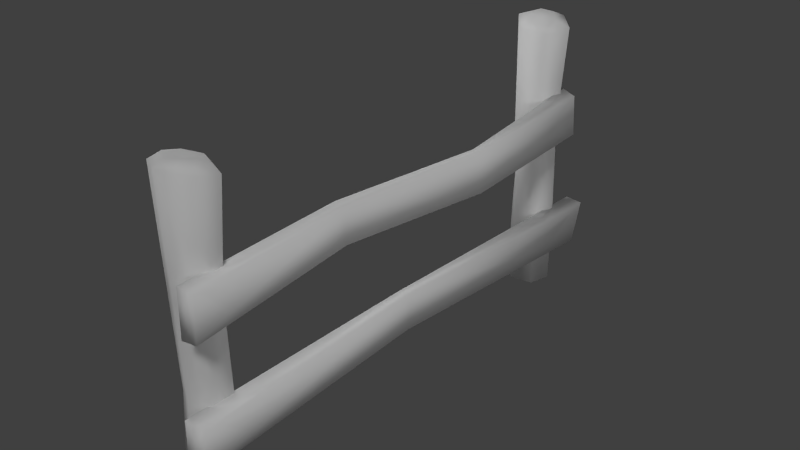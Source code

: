 # Source: fence.blend  (saved by Blender 2.72.0; exported with 4.5.12 LTS)
import bpy
from mathutils import Matrix  # noqa: F401  (used for matrix-valued properties, if any)

bpy.ops.wm.read_factory_settings(use_empty=True)
scene = bpy.context.scene
scene.name = 'Scene'

# ---- collections
col_collection_1 = bpy.data.collections.new('Collection 1'); scene.collection.children.link(col_collection_1)

# ---- materials (node trees are filled in below, after node groups)
mat_material_001 = bpy.data.materials.new('Material.001')
mat_material_001.alpha_threshold = 0.0
mat_material_001.use_transparent_shadow = False
mat_material_001.roughness = 0.5
mat_material_001.specular_intensity = 0.0

# ---- material node trees

# ---- world
world_world = bpy.data.worlds.new('World'); scene.world = world_world
world_world.color = (0.05088, 0.05088, 0.05088)
world_world.use_sun_shadow = False
world_world.sun_shadow_jitter_overblur = 0.0
world_world.cycles.sampling_method = 'MANUAL'
world_world.cycles.sample_map_resolution = 256

# ---- lights
light_point_008 = bpy.data.lights.new('Point.008', 'POINT')
light_point_008.transmission_factor = 0.0
light_point_008.energy = 100.0
light_point_008.shadow_buffer_clip_start = 0.5
light_point_008.shadow_soft_size = 0.1
light_point_008.shadow_maximum_resolution = 0.006
light_point_008.use_absolute_resolution = True
light_point_008.cycles.use_multiple_importance_sampling = False
light_point_007 = bpy.data.lights.new('Point.007', 'POINT')
light_point_007.transmission_factor = 0.0
light_point_007.energy = 100.0
light_point_007.shadow_buffer_clip_start = 0.5
light_point_007.shadow_soft_size = 0.1
light_point_007.shadow_maximum_resolution = 0.006
light_point_007.use_absolute_resolution = True
light_point_007.cycles.use_multiple_importance_sampling = False
light_point_006 = bpy.data.lights.new('Point.006', 'POINT')
light_point_006.transmission_factor = 0.0
light_point_006.energy = 100.0
light_point_006.shadow_buffer_clip_start = 0.5
light_point_006.shadow_soft_size = 0.1
light_point_006.shadow_maximum_resolution = 0.006
light_point_006.use_absolute_resolution = True
light_point_006.cycles.use_multiple_importance_sampling = False
light_point_005 = bpy.data.lights.new('Point.005', 'POINT')
light_point_005.transmission_factor = 0.0
light_point_005.energy = 100.0
light_point_005.shadow_buffer_clip_start = 0.5
light_point_005.shadow_soft_size = 0.1
light_point_005.shadow_maximum_resolution = 0.006
light_point_005.use_absolute_resolution = True
light_point_005.cycles.use_multiple_importance_sampling = False
light_point_004 = bpy.data.lights.new('Point.004', 'POINT')
light_point_004.transmission_factor = 0.0
light_point_004.energy = 100.0
light_point_004.shadow_buffer_clip_start = 0.5
light_point_004.shadow_soft_size = 0.1
light_point_004.shadow_maximum_resolution = 0.006
light_point_004.use_absolute_resolution = True
light_point_004.cycles.use_multiple_importance_sampling = False
light_point_003 = bpy.data.lights.new('Point.003', 'POINT')
light_point_003.transmission_factor = 0.0
light_point_003.energy = 100.0
light_point_003.shadow_buffer_clip_start = 0.5
light_point_003.shadow_soft_size = 0.1
light_point_003.shadow_maximum_resolution = 0.006
light_point_003.use_absolute_resolution = True
light_point_003.cycles.use_multiple_importance_sampling = False
light_sun = bpy.data.lights.new('Sun', 'SUN')
light_sun.transmission_factor = 0.0
light_sun.angle = 0.1993
light_sun.energy = 1.0
light_sun.shadow_buffer_clip_start = 0.5
light_sun.shadow_soft_size = 0.1
light_sun.shadow_cascade_max_distance = 1000.0
light_sun.cycles.use_multiple_importance_sampling = False

# ---- meshes
me_circle = bpy.data.meshes.new('Circle')
me_circle.from_pydata([(0.2229, 1.382, 0.002217), (0.2659, 1.53, 0.002217), (0.1714, 1.647, 0.002217), (0.02582, 1.616, 0.002217), (-0.03975, 1.475, 0.002217), (0.06684, 1.361, 0.002217), (0.2231, 1.382, 0.602), (0.2675, 1.531, 0.602), (0.1627, 1.626, 0.6018), (0.03755, 1.598, 0.6016), (-0.02636, 1.479, 0.6021), (0.07469, 1.356, 0.6179), (0.2227, 1.383, 1.202), (0.2562, 1.527, 1.202), (0.1646, 1.625, 1.202), (0.02399, 1.617, 1.202), (0.001354, 1.484, 1.203), (0.03171, 1.368, 1.182), (0.2367, 1.365, 1.822), (0.301, 1.535, 1.845), (0.1803, 1.654, 1.879), (0.03057, 1.612, 1.889), (-0.04845, 1.468, 1.888), (0.05898, 1.331, 1.845), (0.1182, 1.503, 0.002217), (0.1871, 1.415, 1.868), (0.2179, 1.493, 1.891), (0.1636, 1.554, 1.924), (0.07835, 1.536, 1.932), (0.04747, 1.458, 1.909), (0.1018, 1.397, 1.876), (0.1327, 1.476, 1.9), (0.1225, -1.351, 0.0003213), (-0.007449, -1.436, 0.0003213), (-0.007448, -1.586, 0.0003213), (0.1225, -1.661, 0.0003213), (0.2669, -1.594, 0.0003213), (0.2555, -1.435, 0.0003213), (0.1225, -1.35, 0.602), (-0.007449, -1.436, 0.602), (0.02194, -1.569, 0.6019), (0.1258, -1.629, 0.6015), (0.2476, -1.583, 0.602), (0.2524, -1.426, 0.6179), (0.1222, -1.351, 1.202), (-0.006763, -1.436, 1.202), (-0.001641, -1.583, 1.202), (0.1221, -1.648, 1.202), (0.2267, -1.568, 1.203), (0.2729, -1.463, 1.182), (0.1225, -1.329, 1.822), (-0.03553, -1.417, 1.845), (-0.03553, -1.594, 1.892), (0.1225, -1.682, 1.915), (0.2804, -1.594, 1.892), (0.2804, -1.417, 1.845), (0.125, -1.51, 0.0003213), (0.1225, -1.38, 1.893), (0.02272, -1.435, 1.908), (0.02272, -1.547, 1.938), (0.1225, -1.602, 1.953), (0.2222, -1.547, 1.938), (0.2222, -1.435, 1.908), (0.1225, -1.491, 1.923), (0.2468, -1.716, 1.07), (0.2428, -0.6181, 1.128), (0.3102, -0.6179, 1.155), (0.3476, -1.709, 1.077), (0.2467, -1.714, 1.368), (0.2304, -0.6185, 1.393), (0.3059, -0.6187, 1.377), (0.3477, -1.709, 1.363), (0.247, 0.566, 1.036), (0.3433, 0.566, 1.041), (0.2708, 0.5661, 1.313), (0.3417, 0.5661, 1.318), (0.2471, 1.603, 1.1), (0.3483, 1.603, 1.1), (0.247, 1.602, 1.403), (0.3471, 1.581, 1.379), (0.2295, -1.736, 0.3204), (0.2354, -0.1148, 0.3515), (0.3238, -0.1142, 0.3815), (0.3449, -1.732, 0.3242), (0.2359, -1.74, 0.6113), (0.2583, -0.1152, 0.6263), (0.3408, -0.1151, 0.6317), (0.3546, -1.72, 0.5915), (0.236, 1.698, 0.2498), (0.3461, 1.691, 0.2602), (0.2361, 1.771, 0.5407), (0.3557, 1.762, 0.5339)], [], [(0, 6, 11, 5), (5, 11, 10, 4), (4, 10, 9, 3), (3, 9, 8, 2), (2, 8, 7, 1), (1, 7, 6, 0), (6, 12, 17, 11), (11, 17, 16, 10), (10, 16, 15, 9), (9, 15, 14, 8), (8, 14, 13, 7), (7, 13, 12, 6), (12, 18, 23, 17), (17, 23, 22, 16), (16, 22, 21, 15), (15, 21, 20, 14), (14, 20, 19, 13), (13, 19, 18, 12), (18, 25, 30, 23), (23, 30, 29, 22), (22, 29, 28, 21), (21, 28, 27, 20), (20, 27, 26, 19), (19, 26, 25, 18), (25, 31, 30), (30, 31, 29), (29, 31, 28), (28, 31, 27), (27, 31, 26), (26, 31, 25), (5, 24, 0), (4, 24, 5), (3, 24, 4), (2, 24, 3), (1, 24, 2), (0, 24, 1), (32, 38, 43, 37), (37, 43, 42, 36), (36, 42, 41, 35), (35, 41, 40, 34), (34, 40, 39, 33), (33, 39, 38, 32), (38, 44, 49, 43), (43, 49, 48, 42), (42, 48, 47, 41), (41, 47, 46, 40), (40, 46, 45, 39), (39, 45, 44, 38), (44, 50, 55, 49), (49, 55, 54, 48), (48, 54, 53, 47), (47, 53, 52, 46), (46, 52, 51, 45), (45, 51, 50, 44), (50, 57, 62, 55), (55, 62, 61, 54), (54, 61, 60, 53), (53, 60, 59, 52), (52, 59, 58, 51), (51, 58, 57, 50), (57, 63, 62), (62, 63, 61), (61, 63, 60), (60, 63, 59), (59, 63, 58), (58, 63, 57), (37, 56, 32), (36, 56, 37), (35, 56, 36), (34, 56, 35), (33, 56, 34), (32, 56, 33), (68, 69, 65, 64), (66, 65, 72, 73), (70, 71, 67, 66), (71, 68, 64, 67), (64, 65, 66, 67), (71, 70, 69, 68), (73, 72, 76, 77), (70, 66, 73, 75), (69, 70, 75, 74), (65, 69, 74, 72), (78, 79, 77, 76), (75, 73, 77, 79), (74, 75, 79, 78), (72, 74, 78, 76), (84, 85, 81, 80), (82, 81, 88, 89), (86, 87, 83, 82), (87, 84, 80, 83), (80, 81, 82, 83), (87, 86, 85, 84), (90, 91, 89, 88), (86, 82, 89, 91), (85, 86, 91, 90), (81, 85, 90, 88)])
me_circle.polygons.foreach_set('use_smooth', [True] * 96)
_uv = me_circle.uv_layers.new(name='UVMap')
_uv.uv.foreach_set('vector', [0.4726, 0.4598, 0.4654, 0.6064, 0.4283, 0.609, 0.4342, 0.4579, 0.4342, 0.4579, 0.4283, 0.609, 0.389, 0.6033, 0.3961, 0.4557, 0.3961, 0.4557, 0.389, 0.6033, 0.3554, 0.6026, 0.3585, 0.4543, 0.3585, 0.4543, 0.3554, 0.6026, 0.3235, 0.6018, 0.3223, 0.4539, 0.3223, 0.4539, 0.3235, 0.6018, 0.2885, 0.6014, 0.2857, 0.4548, 0.5102, 0.4616, 0.5036, 0.6078, 0.4654, 0.6064, 0.4726, 0.4598, 0.4654, 0.6064, 0.4623, 0.7549, 0.4146, 0.7496, 0.4283, 0.609, 0.4283, 0.609, 0.4146, 0.7496, 0.3845, 0.754, 0.389, 0.6033, 0.389, 0.6033, 0.3845, 0.754, 0.3508, 0.7525, 0.3554, 0.6026, 0.3554, 0.6026, 0.3508, 0.7525, 0.3162, 0.7509, 0.3235, 0.6018, 0.3235, 0.6018, 0.3162, 0.7509, 0.2833, 0.7486, 0.2885, 0.6014, 0.5036, 0.6078, 0.4986, 0.7545, 0.4623, 0.7549, 0.4654, 0.6064, 0.4623, 0.7549, 0.4658, 0.9076, 0.422, 0.9136, 0.4146, 0.7496, 0.4146, 0.7496, 0.422, 0.9136, 0.3802, 0.9238, 0.3845, 0.754, 0.3845, 0.754, 0.3802, 0.9238, 0.3406, 0.9211, 0.3508, 0.7525, 0.3508, 0.7525, 0.3406, 0.9211, 0.3026, 0.9165, 0.3162, 0.7509, 0.3162, 0.7509, 0.3026, 0.9165, 0.2624, 0.9043, 0.2833, 0.7486, 0.4986, 0.7545, 0.5102, 0.9116, 0.4658, 0.9076, 0.4623, 0.7549, 0.367, 0.9964, 0.3622, 0.9773, 0.3759, 0.9629, 0.3959, 0.9638, 0.3959, 0.9638, 0.3759, 0.9629, 0.3695, 0.9443, 0.3802, 0.9238, 0.3802, 0.9238, 0.3695, 0.9443, 0.3512, 0.9411, 0.3406, 0.9211, 0.3406, 0.9211, 0.3512, 0.9411, 0.3384, 0.9542, 0.3146, 0.9473, 0.3146, 0.9473, 0.3384, 0.9542, 0.3434, 0.9724, 0.3245, 0.9872, 0.3245, 0.9872, 0.3434, 0.9724, 0.3622, 0.9773, 0.367, 0.9964, 0.3622, 0.9773, 0.3567, 0.9587, 0.3759, 0.9629, 0.3759, 0.9629, 0.3567, 0.9587, 0.3695, 0.9443, 0.3695, 0.9443, 0.3567, 0.9587, 0.3512, 0.9411, 0.3512, 0.9411, 0.3567, 0.9587, 0.3384, 0.9542, 0.3384, 0.9542, 0.3567, 0.9587, 0.3434, 0.9724, 0.3434, 0.9724, 0.3567, 0.9587, 0.3622, 0.9773, 0.4116, 0.4213, 0.3752, 0.4231, 0.3923, 0.3885, 0.3961, 0.4557, 0.3752, 0.4231, 0.4116, 0.4213, 0.3585, 0.4543, 0.3752, 0.4231, 0.3961, 0.4557, 0.338, 0.4248, 0.3752, 0.4231, 0.3585, 0.4543, 0.3552, 0.3928, 0.3752, 0.4231, 0.338, 0.4248, 0.3923, 0.3885, 0.3752, 0.4231, 0.3552, 0.3928, 0.1134, 0.4538, 0.1099, 0.6016, 0.07259, 0.604, 0.07498, 0.4528, 0.07498, 0.4528, 0.07259, 0.604, 0.03462, 0.5983, 0.03617, 0.4516, 0.2621, 0.4604, 0.2454, 0.6067, 0.2129, 0.6053, 0.2237, 0.4567, 0.2237, 0.4567, 0.2129, 0.6053, 0.1828, 0.6043, 0.1875, 0.4547, 0.1875, 0.4547, 0.1828, 0.6043, 0.1486, 0.6031, 0.1513, 0.4545, 0.1513, 0.4545, 0.1486, 0.6031, 0.1099, 0.6016, 0.1134, 0.4538, 0.1099, 0.6016, 0.1015, 0.7516, 0.05515, 0.7431, 0.07259, 0.604, 0.07259, 0.604, 0.05515, 0.7431, 0.02645, 0.7454, 0.03462, 0.5983, 0.2454, 0.6067, 0.2438, 0.7545, 0.2115, 0.7556, 0.2129, 0.6053, 0.2129, 0.6053, 0.2115, 0.7556, 0.1769, 0.7556, 0.1828, 0.6043, 0.1828, 0.6043, 0.1769, 0.7556, 0.1403, 0.754, 0.1486, 0.6031, 0.1486, 0.6031, 0.1403, 0.754, 0.1015, 0.7516, 0.1099, 0.6016, 0.1015, 0.7516, 0.08848, 0.9045, 0.04426, 0.9059, 0.05515, 0.7431, 0.05515, 0.7431, 0.04426, 0.9059, 0.0001618, 0.9121, 0.02645, 0.7454, 0.2438, 0.7545, 0.2621, 0.9224, 0.2185, 0.9309, 0.2115, 0.7556, 0.2115, 0.7556, 0.2185, 0.9309, 0.1744, 0.926, 0.1769, 0.7556, 0.1769, 0.7556, 0.1744, 0.926, 0.1317, 0.9134, 0.1403, 0.754, 0.1403, 0.754, 0.1317, 0.9134, 0.08848, 0.9045, 0.1015, 0.7516, 0.09949, 0.944, 0.1191, 0.9506, 0.1254, 0.9736, 0.1099, 0.9872, 0.1099, 0.9872, 0.1254, 0.9736, 0.1484, 0.9796, 0.1525, 0.9998, 0.1525, 0.9998, 0.1484, 0.9796, 0.1652, 0.9626, 0.1848, 0.9692, 0.1848, 0.9692, 0.1652, 0.9626, 0.1589, 0.9396, 0.1744, 0.926, 0.1744, 0.926, 0.1589, 0.9396, 0.1358, 0.9336, 0.1317, 0.9134, 0.1317, 0.9134, 0.1358, 0.9336, 0.1191, 0.9506, 0.09949, 0.944, 0.1191, 0.9506, 0.1421, 0.9566, 0.1254, 0.9736, 0.1254, 0.9736, 0.1421, 0.9566, 0.1484, 0.9796, 0.1484, 0.9796, 0.1421, 0.9566, 0.1652, 0.9626, 0.1652, 0.9626, 0.1421, 0.9566, 0.1589, 0.9396, 0.1589, 0.9396, 0.1421, 0.9566, 0.1358, 0.9336, 0.1358, 0.9336, 0.1421, 0.9566, 0.1191, 0.9506, 0.1515, 0.391, 0.1695, 0.4226, 0.1309, 0.423, 0.1899, 0.3885, 0.1695, 0.4226, 0.1515, 0.391, 0.2059, 0.4235, 0.1695, 0.4226, 0.1899, 0.3885, 0.1875, 0.4547, 0.1695, 0.4226, 0.2059, 0.4235, 0.1513, 0.4545, 0.1695, 0.4226, 0.1875, 0.4547, 0.1309, 0.423, 0.1695, 0.4226, 0.1513, 0.4545, 0.02509, 0.3154, 0.2912, 0.3111, 0.2928, 0.3752, 0.02414, 0.3881, 0.2931, 0.2378, 0.2934, 0.2197, 0.5856, 0.2039, 0.5865, 0.2275, 0.2913, 0.2924, 0.02539, 0.2908, 0.02427, 0.2228, 0.2931, 0.2378, 0.02539, 0.2908, 0.001332, 0.2923, 0.0001618, 0.2214, 0.02427, 0.2228, 0.02459, 0.1979, 0.2934, 0.2197, 0.2931, 0.2378, 0.02427, 0.2228, 0.02539, 0.2908, 0.2913, 0.2924, 0.2912, 0.3111, 0.02509, 0.3154, 0.5865, 0.2275, 0.5856, 0.2039, 0.839, 0.199, 0.8395, 0.2243, 0.2913, 0.2924, 0.2931, 0.2378, 0.5865, 0.2275, 0.5871, 0.2957, 0.2912, 0.3111, 0.2913, 0.2924, 0.5871, 0.2957, 0.5868, 0.3134, 0.2928, 0.3752, 0.2912, 0.3111, 0.5868, 0.3134, 0.5856, 0.383, 0.8638, 0.2978, 0.8391, 0.292, 0.8395, 0.2243, 0.864, 0.2245, 0.5871, 0.2957, 0.5865, 0.2275, 0.8395, 0.2243, 0.8391, 0.292, 0.5868, 0.3134, 0.5871, 0.2957, 0.8391, 0.292, 0.8448, 0.3164, 0.5856, 0.383, 0.5868, 0.3134, 0.8448, 0.3164, 0.8385, 0.3881, 0.02713, 0.1227, 0.4243, 0.1179, 0.4254, 0.1853, 0.0282, 0.194, 0.4257, 0.03619, 0.4256, 0.01324, 0.8716, 0.0001618, 0.8705, 0.02738, 0.4244, 0.09763, 0.03198, 0.09315, 0.02811, 0.0285, 0.4257, 0.03619, 0.03198, 0.09315, 0.002994, 0.09855, 0.0001618, 0.02822, 0.02811, 0.0285, 0.02794, 0.0001627, 0.4256, 0.01324, 0.4257, 0.03619, 0.02811, 0.0285, 0.03198, 0.09315, 0.4244, 0.09763, 0.4243, 0.1179, 0.02713, 0.1227, 0.9141, 0.09111, 0.8848, 0.09598, 0.8705, 0.02738, 0.8966, 0.01893, 0.4244, 0.09763, 0.4257, 0.03619, 0.8705, 0.02738, 0.8848, 0.09598, 0.4243, 0.1179, 0.4244, 0.09763, 0.8848, 0.09598, 0.8868, 0.1255, 0.4254, 0.1853, 0.4243, 0.1179, 0.8868, 0.1255, 0.871, 0.1976])
me_circle.materials.append(mat_material_001)
me_circle.use_remesh_preserve_volume = False
me_circle.use_remesh_preserve_attributes = False
me_circle.use_mirror_vertex_groups = False
me_circle.update()

# ---- objects
ob_point_005 = bpy.data.objects.new('Point.005', light_point_008)
ob_point_004 = bpy.data.objects.new('Point.004', light_point_007)
ob_point_003 = bpy.data.objects.new('Point.003', light_point_006)
ob_point_002 = bpy.data.objects.new('Point.002', light_point_005)
ob_point_001 = bpy.data.objects.new('Point.001', light_point_004)
ob_point = bpy.data.objects.new('Point', light_point_003)
ob_sun = bpy.data.objects.new('Sun', light_sun)
ob_fence = bpy.data.objects.new('fence', me_circle)

# ---- transforms, parenting, visibility, modifiers, constraints
ob_point_005.location = (-2.456, 0.0, 2.532)
ob_point_005.lineart.crease_threshold = 0.0
ob_point_004.location = (-2.456, 8.786, 2.532)
ob_point_004.lineart.crease_threshold = 0.0
ob_point_003.location = (-2.456, -8.2, 2.532)
ob_point_003.lineart.crease_threshold = 0.0
ob_point_002.location = (3.952, -8.2, 2.532)
ob_point_002.lineart.crease_threshold = 0.0
ob_point_001.location = (3.952, 8.786, 2.532)
ob_point_001.lineart.crease_threshold = 0.0
ob_point.location = (3.952, 0.0, 2.532)
ob_point.lineart.crease_threshold = 0.0
ob_sun.location = (0.0, 0.0, 10.0)
ob_sun.rotation_euler = (0.3857, 0.5712, -0.4728)
ob_sun.lineart.crease_threshold = 0.0
ob_fence.location = (0.0, 0.0, 0.0)
ob_fence.lineart.crease_threshold = 0.0

# ---- collection membership
col_collection_1.objects.link(ob_point_005)
col_collection_1.objects.link(ob_point_004)
col_collection_1.objects.link(ob_point_003)
col_collection_1.objects.link(ob_point_002)
col_collection_1.objects.link(ob_point_001)
col_collection_1.objects.link(ob_point)
col_collection_1.objects.link(ob_sun)
col_collection_1.objects.link(ob_fence)

# ---- scene / render settings (as saved in the file)
scene.frame_start = 1; scene.frame_end = 250; scene.frame_set(1)
scene.render.engine = 'BLENDER_EEVEE_NEXT'
scene.render.resolution_percentage = 50
scene.render.dither_intensity = 0.0
scene.cycles.use_denoising = False
scene.cycles.samples = 10
scene.cycles.sampling_pattern = 'TABULATED_SOBOL'
scene.cycles.light_sampling_threshold = 0.0
scene.cycles.use_adaptive_sampling = False
scene.cycles.use_light_tree = False
scene.cycles.blur_glossy = 0.0
scene.cycles.pixel_filter_type = 'GAUSSIAN'
scene.cycles.sample_clamp_indirect = 0.0
scene.view_settings.view_transform = 'Standard'
bpy.context.view_layer.update()

# ---- added for rendering (the .blend has no active camera): camera
cam_auto = bpy.data.cameras.new('AutoCamera')
cam_auto.lens = 50.0
cam_auto.sensor_width = 36.0
cam_auto.clip_end = 1000.0
ob_auto_camera = bpy.data.objects.new('AutoCamera', cam_auto)
scene.collection.objects.link(ob_auto_camera)
ob_auto_camera.location = (3.88926, -4.46734, 3.96504)
ob_auto_camera.rotation_euler = (1.09748, -7.21219e-08, 0.694738)
scene.camera = ob_auto_camera
bpy.context.view_layer.update()

